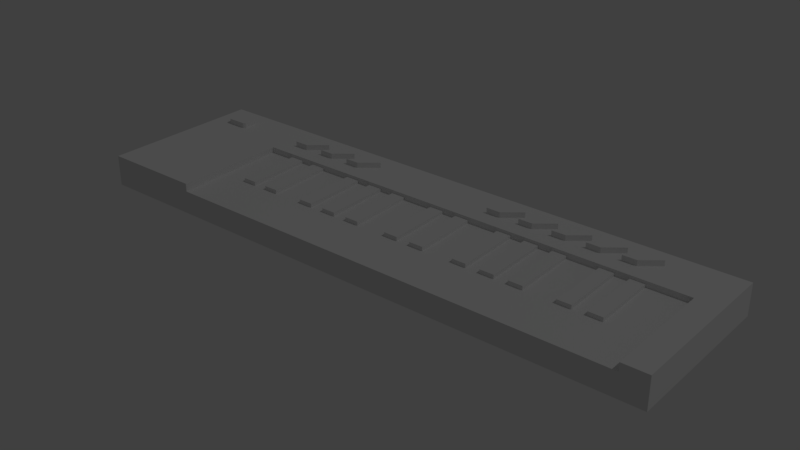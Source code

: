 # Source: synthesizer.blend  (saved by Blender 2.79.0; exported with 4.5.12 LTS)
import bpy
from mathutils import Matrix  # noqa: F401  (used for matrix-valued properties, if any)

bpy.ops.wm.read_factory_settings(use_empty=True)
scene = bpy.context.scene
scene.name = 'Scene'

# ---- collections
col_collection_1 = bpy.data.collections.new('Collection 1'); scene.collection.children.link(col_collection_1)

# ---- world
world_world = bpy.data.worlds.new('World'); scene.world = world_world
world_world.color = (0.05088, 0.05088, 0.05088)
world_world.use_sun_shadow = False
world_world.sun_shadow_jitter_overblur = 0.0
world_world.cycles.sampling_method = 'MANUAL'

# ---- lights
light_lamp = bpy.data.lights.new('Lamp', 'POINT')
light_lamp.transmission_factor = 0.0
light_lamp.cutoff_distance = 30.0
light_lamp.energy = 100.0
light_lamp.shadow_buffer_clip_start = 1.001
light_lamp.shadow_soft_size = 0.1
light_lamp.shadow_maximum_resolution = 0.006
light_lamp.use_absolute_resolution = True

# ---- meshes
me_cube = bpy.data.meshes.new('Cube')
me_cube.from_pydata([(-0.2485, -1.644e-08, 0.0698), (-0.2485, 0.02627, 0.0698), (-0.2485, -2.255e-08, -0.0698), (-0.2485, 0.02627, -0.0698), (0.2485, -1.644e-08, 0.0698), (0.2485, 0.02627, 0.0698), (0.2485, -2.255e-08, -0.0698), (0.2485, 0.02627, -0.0698), (-0.1626, -1.644e-08, 0.0698), (-0.1626, 0.02627, 0.0698), (0.2273, -1.644e-08, 0.0698), (0.2273, 0.02627, 0.0698), (-0.1626, 0.02627, -0.02624), (0.2273, 0.02627, -0.02624), (0.2273, 0.01942, 0.0698), (-0.1626, 0.01942, 0.0698), (-0.1626, 0.02136, -0.02624), (0.2273, 0.02136, -0.02624), (-0.1193, 0.02627, -0.04012), (-0.1193, 0.03091, -0.04012), (-0.1045, 0.03091, -0.05206), (-0.1045, 0.02627, -0.05206), (-0.09258, 0.02627, -0.05206), (-0.09258, 0.03091, -0.05206), (-0.1074, 0.03091, -0.04012), (-0.1074, 0.02627, -0.04012), (-0.148, 0.02627, -0.04012), (-0.148, 0.03091, -0.04012), (-0.1332, 0.03091, -0.05206), (-0.1332, 0.02627, -0.05206), (-0.1212, 0.02627, -0.05206), (-0.1212, 0.03091, -0.05206), (-0.1361, 0.03091, -0.04012), (-0.1361, 0.02627, -0.04012), (-0.09067, 0.02627, -0.04012), (-0.09067, 0.03091, -0.04012), (-0.07586, 0.03091, -0.05206), (-0.07586, 0.02627, -0.05206), (-0.06391, 0.02627, -0.05206), (-0.06391, 0.03091, -0.05206), (-0.07873, 0.03091, -0.04012), (-0.07873, 0.02627, -0.04012), (0.07962, 0.02627, -0.04012), (0.07962, 0.03091, -0.04012), (0.09443, 0.03091, -0.05206), (0.09443, 0.02627, -0.05206), (0.1064, 0.02627, -0.05206), (0.1064, 0.03091, -0.05206), (0.09156, 0.03091, -0.04012), (0.09156, 0.02627, -0.04012), (0.05095, 0.02627, -0.04012), (0.05095, 0.03091, -0.04012), (0.06577, 0.03091, -0.05206), (0.06577, 0.02627, -0.05206), (0.07771, 0.02627, -0.05206), (0.07771, 0.03091, -0.05206), (0.0629, 0.03091, -0.04012), (0.0629, 0.02627, -0.04012), (0.137, 0.02627, -0.04012), (0.137, 0.03091, -0.04012), (0.1518, 0.03091, -0.05206), (0.1518, 0.02627, -0.05206), (0.1637, 0.02627, -0.05206), (0.1637, 0.03091, -0.05206), (0.1489, 0.03091, -0.04012), (0.1489, 0.02627, -0.04012), (0.1083, 0.02627, -0.04012), (0.1083, 0.03091, -0.04012), (0.1231, 0.03091, -0.05206), (0.1231, 0.02627, -0.05206), (0.135, 0.02627, -0.05206), (0.135, 0.03091, -0.05206), (0.1202, 0.03091, -0.04012), (0.1202, 0.02627, -0.04012), (0.1656, 0.02627, -0.04012), (0.1656, 0.03091, -0.04012), (0.1804, 0.03091, -0.05206), (0.1804, 0.02627, -0.05206), (0.1924, 0.02627, -0.05206), (0.1924, 0.03091, -0.05206), (0.1776, 0.03091, -0.04012), (0.1776, 0.02627, -0.04012), (-0.2134, 0.03091, -0.03971), (-0.2119, 0.03091, -0.04114), (-0.2119, 0.03091, -0.05091), (-0.2134, 0.03091, -0.05234), (-0.23, 0.03091, -0.05234), (-0.2315, 0.03091, -0.05091), (-0.2315, 0.03091, -0.04114), (-0.23, 0.03091, -0.03971), (-0.23, 0.02627, -0.03971), (-0.2315, 0.02627, -0.04114), (-0.2315, 0.02627, -0.05091), (-0.2134, 0.02627, -0.03971), (-0.2119, 0.02627, -0.04114), (-0.23, 0.02627, -0.05234), (-0.2134, 0.02627, -0.05234), (-0.2119, 0.02627, -0.05091), (0.07085, 0.02025, 0.02858), (0.07085, 0.02368, 0.02858), (0.07085, 0.02368, -0.02683), (0.07085, 0.02025, -0.02683), (0.08279, 0.02025, -0.02683), (0.08279, 0.02368, -0.02683), (0.08279, 0.02368, 0.02858), (0.08279, 0.02025, 0.02858), (0.1185, 0.02025, 0.02858), (0.1185, 0.02368, 0.02858), (0.1185, 0.02368, -0.02683), (0.1185, 0.02025, -0.02683), (0.1304, 0.02025, -0.02683), (0.1304, 0.02368, -0.02683), (0.1304, 0.02368, 0.02858), (0.1304, 0.02025, 0.02858), (0.1567, 0.02025, 0.02858), (0.1567, 0.02368, 0.02858), (0.1567, 0.02368, -0.02683), (0.1567, 0.02025, -0.02683), (0.1686, 0.02025, -0.02683), (0.1686, 0.02368, -0.02683), (0.1686, 0.02368, 0.02858), (0.1686, 0.02025, 0.02858), (0.09473, 0.02025, 0.02858), (0.09473, 0.02368, 0.02858), (0.09473, 0.02368, -0.02683), (0.09473, 0.02025, -0.02683), (0.1067, 0.02025, -0.02683), (0.1067, 0.02368, -0.02683), (0.1067, 0.02368, 0.02858), (0.1067, 0.02025, 0.02858), (0.1804, 0.02025, 0.02858), (0.1804, 0.02368, 0.02858), (0.1804, 0.02368, -0.02683), (0.1804, 0.02025, -0.02683), (0.1924, 0.02025, -0.02683), (0.1924, 0.02368, -0.02683), (0.1924, 0.02368, 0.02858), (0.1924, 0.02025, 0.02858), (-0.07717, 0.02025, 0.02858), (-0.07717, 0.02368, 0.02858), (-0.07717, 0.02368, -0.02683), (-0.07717, 0.02025, -0.02683), (-0.06523, 0.02025, -0.02683), (-0.06523, 0.02368, -0.02683), (-0.06523, 0.02368, 0.02858), (-0.06523, 0.02025, 0.02858), (-0.02953, 0.02025, 0.02858), (-0.02953, 0.02368, 0.02858), (-0.02953, 0.02368, -0.02683), (-0.02953, 0.02025, -0.02683), (-0.01759, 0.02025, -0.02683), (-0.01759, 0.02368, -0.02683), (-0.01759, 0.02368, 0.02858), (-0.01759, 0.02025, 0.02858), (0.008663, 0.02025, 0.02858), (0.008663, 0.02368, 0.02858), (0.008663, 0.02368, -0.02683), (0.008663, 0.02025, -0.02683), (0.02061, 0.02025, -0.02683), (0.02061, 0.02368, -0.02683), (0.02061, 0.02368, 0.02858), (0.02061, 0.02025, 0.02858), (-0.05328, 0.02025, 0.02858), (-0.05328, 0.02368, 0.02858), (-0.05328, 0.02368, -0.02683), (-0.05328, 0.02025, -0.02683), (-0.04134, 0.02025, -0.02683), (-0.04134, 0.02368, -0.02683), (-0.04134, 0.02368, 0.02858), (-0.04134, 0.02025, 0.02858), (0.03242, 0.02025, 0.02858), (0.03242, 0.02368, 0.02858), (0.03242, 0.02368, -0.02683), (0.03242, 0.02025, -0.02683), (0.04436, 0.02025, -0.02683), (0.04436, 0.02368, -0.02683), (0.04436, 0.02368, 0.02858), (0.04436, 0.02025, 0.02858), (-0.1391, 0.02025, 0.02858), (-0.1391, 0.02368, 0.02858), (-0.1391, 0.02368, -0.02683), (-0.1391, 0.02025, -0.02683), (-0.1272, 0.02025, -0.02683), (-0.1272, 0.02368, -0.02683), (-0.1272, 0.02368, 0.02858), (-0.1272, 0.02025, 0.02858), (-0.1154, 0.02025, 0.02858), (-0.1154, 0.02368, 0.02858), (-0.1154, 0.02368, -0.02683), (-0.1154, 0.02025, -0.02683), (-0.1034, 0.02025, -0.02683), (-0.1034, 0.02368, -0.02683), (-0.1034, 0.02368, 0.02858), (-0.1034, 0.02025, 0.02858)], [], [(6, 7, 5, 4), (8, 9, 1, 0), (6, 4, 10), (12, 3, 1, 9), (11, 13, 17, 14), (2, 8, 0), (4, 5, 11, 10), (7, 13, 11, 5), (2, 6, 10, 8), (2, 3, 7, 6), (7, 3, 12, 13), (0, 1, 3, 2), (17, 16, 15, 14), (13, 12, 16, 17), (15, 8, 10, 14), (12, 9, 15, 16), (18, 19, 20, 21), (22, 23, 24, 25), (26, 27, 28, 29), (30, 31, 32, 33), (34, 35, 36, 37), (38, 39, 40, 41), (19, 24, 23, 20), (27, 32, 31, 28), (34, 41, 40, 35), (36, 39, 38, 37), (18, 25, 24, 19), (20, 23, 22, 21), (26, 33, 32, 27), (28, 31, 30, 29), (35, 40, 39, 36), (42, 43, 44, 45), (46, 47, 48, 49), (50, 51, 52, 53), (54, 55, 56, 57), (43, 48, 47, 44), (51, 56, 55, 52), (42, 49, 48, 43), (44, 47, 46, 45), (50, 57, 56, 51), (52, 55, 54, 53), (58, 59, 60, 61), (62, 63, 64, 65), (66, 67, 68, 69), (70, 71, 72, 73), (74, 75, 76, 77), (78, 79, 80, 81), (59, 64, 63, 60), (67, 72, 71, 68), (74, 81, 80, 75), (76, 79, 78, 77), (58, 65, 64, 59), (60, 63, 62, 61), (66, 73, 72, 67), (68, 71, 70, 69), (75, 80, 79, 76), (82, 83, 84, 85, 86, 87, 88, 89), (90, 89, 88, 91), (91, 88, 87, 92), (93, 94, 83, 82), (93, 82, 89, 90), (95, 86, 85, 96), (97, 96, 85, 84), (97, 84, 83, 94), (86, 95, 92, 87), (98, 99, 100, 101), (102, 103, 104, 105), (106, 107, 108, 109), (110, 111, 112, 113), (99, 104, 103, 100), (107, 112, 111, 108), (98, 105, 104, 99), (106, 113, 112, 107), (114, 115, 116, 117), (118, 119, 120, 121), (122, 123, 124, 125), (126, 127, 128, 129), (130, 131, 132, 133), (134, 135, 136, 137), (115, 120, 119, 116), (123, 128, 127, 124), (130, 137, 136, 131), (114, 121, 120, 115), (122, 129, 128, 123), (131, 136, 135, 132), (138, 139, 140, 141), (142, 143, 144, 145), (146, 147, 148, 149), (150, 151, 152, 153), (139, 144, 143, 140), (147, 152, 151, 148), (138, 145, 144, 139), (146, 153, 152, 147), (154, 155, 156, 157), (158, 159, 160, 161), (162, 163, 164, 165), (166, 167, 168, 169), (170, 171, 172, 173), (174, 175, 176, 177), (155, 160, 159, 156), (163, 168, 167, 164), (170, 177, 176, 171), (154, 161, 160, 155), (162, 169, 168, 163), (171, 176, 175, 172), (178, 179, 180, 181), (182, 183, 184, 185), (186, 187, 188, 189), (190, 191, 192, 193), (179, 184, 183, 180), (186, 193, 192, 187), (178, 185, 184, 179), (187, 192, 191, 188)])
_uv = me_cube.uv_layers.new(name='UVMap')
_uv.uv.foreach_set('vector', [0.9329, 0.5941, 0.9789, 0.5942, 0.9788, 0.8384, 0.9328, 0.8384, 0.8957, 0.8927, 0.8957, 0.9387, 0.7453, 0.9387, 0.7453, 0.8927, 0.8905, 0.3076, 0.8905, 0.5519, 0.8534, 0.5519, 0.1715, 0.1892, 0.02115, 0.2654, 0.02115, 0.02115, 0.1715, 0.02115, 0.7996, 0.7622, 0.7996, 0.5941, 0.8082, 0.5941, 0.8116, 0.7622, 0.02115, 0.3076, 0.1715, 0.5519, 0.02115, 0.5519, 0.9328, 0.5519, 0.9328, 0.5059, 0.97, 0.5059, 0.97, 0.5519, 0.8905, 0.2654, 0.8534, 0.1892, 0.8534, 0.02115, 0.8905, 0.02115, 0.02115, 0.3076, 0.8905, 0.3076, 0.8534, 0.5519, 0.1715, 0.5519, 0.02115, 0.8504, 0.02115, 0.8045, 0.8905, 0.8045, 0.8905, 0.8504, 0.8905, 0.2654, 0.02115, 0.2654, 0.1715, 0.1892, 0.8534, 0.1892, 0.9788, 0.2654, 0.9328, 0.2654, 0.9328, 0.02115, 0.9788, 0.02115, 0.7031, 0.7622, 0.02115, 0.7622, 0.02115, 0.5941, 0.7031, 0.5941, 0.703, 0.9776, 0.02115, 0.9776, 0.02115, 0.969, 0.703, 0.969, 0.02115, 0.9314, 0.02115, 0.8888, 0.7031, 0.8888, 0.7031, 0.9314, 0.7573, 0.5941, 0.7573, 0.7622, 0.7454, 0.7622, 0.7487, 0.5941, 0.4801, 0.08088, 0.4868, 0.07259, 0.5099, 0.09125, 0.5032, 0.09954, 0.5353, 0.08296, 0.5286, 0.09125, 0.5054, 0.07259, 0.5121, 0.0643, 0.4801, 0.08088, 0.4868, 0.07259, 0.5099, 0.09125, 0.5032, 0.09954, 0.5353, 0.08296, 0.5286, 0.09125, 0.5054, 0.07259, 0.5121, 0.0643, 0.4801, 0.08088, 0.4868, 0.07259, 0.5099, 0.09125, 0.5032, 0.09954, 0.5353, 0.08296, 0.5286, 0.09125, 0.5054, 0.07259, 0.5121, 0.0643, 0.4868, 0.07259, 0.5054, 0.07259, 0.5286, 0.09125, 0.5099, 0.09125, 0.4868, 0.07259, 0.5054, 0.07259, 0.5286, 0.09125, 0.5099, 0.09125, 0.4868, 0.06194, 0.5054, 0.06194, 0.5054, 0.07259, 0.4868, 0.07259, 0.5099, 0.09125, 0.5286, 0.09125, 0.5286, 0.1019, 0.5099, 0.1019, 0.4868, 0.06194, 0.5054, 0.06194, 0.5054, 0.07259, 0.4868, 0.07259, 0.5099, 0.09125, 0.5286, 0.09125, 0.5286, 0.1019, 0.5099, 0.1019, 0.4868, 0.06194, 0.5054, 0.06194, 0.5054, 0.07259, 0.4868, 0.07259, 0.5099, 0.09125, 0.5286, 0.09125, 0.5286, 0.1019, 0.5099, 0.1019, 0.4868, 0.07259, 0.5054, 0.07259, 0.5286, 0.09125, 0.5099, 0.09125, 0.7607, 0.08617, 0.7674, 0.07788, 0.7905, 0.09654, 0.7838, 0.1048, 0.8159, 0.08825, 0.8092, 0.09654, 0.786, 0.07788, 0.7927, 0.06959, 0.3654, 0.08152, 0.3721, 0.07323, 0.3952, 0.09189, 0.3885, 0.1002, 0.4206, 0.0836, 0.4139, 0.09189, 0.3907, 0.07323, 0.3974, 0.06493, 0.7674, 0.07788, 0.786, 0.07788, 0.8092, 0.09654, 0.7905, 0.09654, 0.3721, 0.07323, 0.3907, 0.07323, 0.4139, 0.09189, 0.3952, 0.09189, 0.7674, 0.06723, 0.786, 0.06723, 0.786, 0.07788, 0.7674, 0.07788, 0.7905, 0.09654, 0.8092, 0.09654, 0.8092, 0.1072, 0.7905, 0.1072, 0.3721, 0.06258, 0.3907, 0.06258, 0.3907, 0.07323, 0.3721, 0.07323, 0.3952, 0.09189, 0.4139, 0.09189, 0.4139, 0.1025, 0.3952, 0.1025, 0.7607, 0.08617, 0.7674, 0.07788, 0.7905, 0.09654, 0.7838, 0.1048, 0.8159, 0.08825, 0.8092, 0.09654, 0.786, 0.07788, 0.7927, 0.06959, 0.3654, 0.08152, 0.3721, 0.07323, 0.3952, 0.09189, 0.3885, 0.1002, 0.4206, 0.0836, 0.4139, 0.09189, 0.3907, 0.07323, 0.3974, 0.06493, 0.3654, 0.08152, 0.3721, 0.07323, 0.3952, 0.09189, 0.3885, 0.1002, 0.4206, 0.0836, 0.4139, 0.09189, 0.3907, 0.07323, 0.3974, 0.06493, 0.7674, 0.07788, 0.786, 0.07788, 0.8092, 0.09654, 0.7905, 0.09654, 0.3721, 0.07323, 0.3907, 0.07323, 0.4139, 0.09189, 0.3952, 0.09189, 0.3721, 0.06258, 0.3907, 0.06258, 0.3907, 0.07323, 0.3721, 0.07323, 0.3952, 0.09189, 0.4139, 0.09189, 0.4139, 0.1025, 0.3952, 0.1025, 0.7674, 0.06723, 0.786, 0.06723, 0.786, 0.07788, 0.7674, 0.07788, 0.7905, 0.09654, 0.8092, 0.09654, 0.8092, 0.1072, 0.7905, 0.1072, 0.3721, 0.06258, 0.3907, 0.06258, 0.3907, 0.07323, 0.3721, 0.07323, 0.3952, 0.09189, 0.4139, 0.09189, 0.4139, 0.1025, 0.3952, 0.1025, 0.3721, 0.07323, 0.3907, 0.07323, 0.4139, 0.09189, 0.3952, 0.09189, 0.2936, 0.1012, 0.2913, 0.1035, 0.2761, 0.1035, 0.2738, 0.1012, 0.2738, 0.0752, 0.2761, 0.07295, 0.2913, 0.07295, 0.2936, 0.0752, 0.3011, 0.06767, 0.2936, 0.0752, 0.2913, 0.07295, 0.2989, 0.06542, 0.2913, 0.0623, 0.2913, 0.07295, 0.2761, 0.07295, 0.2761, 0.0623, 0.3011, 0.1088, 0.2989, 0.111, 0.2913, 0.1035, 0.2936, 0.1012, 0.3042, 0.1012, 0.2936, 0.1012, 0.2936, 0.0752, 0.3042, 0.0752, 0.2632, 0.0752, 0.2738, 0.0752, 0.2738, 0.1012, 0.2632, 0.1012, 0.2685, 0.111, 0.2663, 0.1088, 0.2738, 0.1012, 0.2761, 0.1035, 0.2761, 0.1141, 0.2761, 0.1035, 0.2913, 0.1035, 0.2913, 0.1141, 0.2738, 0.0752, 0.2663, 0.06767, 0.2685, 0.06542, 0.2761, 0.07295, 0.7075, 0.0708, 0.7075, 0.07615, 0.6209, 0.07615, 0.6209, 0.0708, 0.6209, 0.1002, 0.6209, 0.09481, 0.7075, 0.09481, 0.7075, 0.1002, 0.7075, 0.0708, 0.7075, 0.07615, 0.6209, 0.07615, 0.6209, 0.0708, 0.6209, 0.1002, 0.6209, 0.09481, 0.7075, 0.09481, 0.7075, 0.1002, 0.7075, 0.07615, 0.7075, 0.09481, 0.6209, 0.09481, 0.6209, 0.07615, 0.7075, 0.07615, 0.7075, 0.09481, 0.6209, 0.09481, 0.6209, 0.07615, 0.7129, 0.07615, 0.7129, 0.09481, 0.7075, 0.09481, 0.7075, 0.07615, 0.7129, 0.07615, 0.7129, 0.09481, 0.7075, 0.09481, 0.7075, 0.07615, 0.7075, 0.0708, 0.7075, 0.07615, 0.6209, 0.07615, 0.6209, 0.0708, 0.6209, 0.1002, 0.6209, 0.09481, 0.7075, 0.09481, 0.7075, 0.1002, 0.7075, 0.0708, 0.7075, 0.07615, 0.6209, 0.07615, 0.6209, 0.0708, 0.6209, 0.1002, 0.6209, 0.09481, 0.7075, 0.09481, 0.7075, 0.1002, 0.7075, 0.0708, 0.7075, 0.07615, 0.6209, 0.07615, 0.6209, 0.0708, 0.6209, 0.1002, 0.6209, 0.09481, 0.7075, 0.09481, 0.7075, 0.1002, 0.7075, 0.07615, 0.7075, 0.09481, 0.6209, 0.09481, 0.6209, 0.07615, 0.7075, 0.07615, 0.7075, 0.09481, 0.6209, 0.09481, 0.6209, 0.07615, 0.7129, 0.07615, 0.7129, 0.09481, 0.7075, 0.09481, 0.7075, 0.07615, 0.7129, 0.07615, 0.7129, 0.09481, 0.7075, 0.09481, 0.7075, 0.07615, 0.7129, 0.07615, 0.7129, 0.09481, 0.7075, 0.09481, 0.7075, 0.07615, 0.7075, 0.07615, 0.7075, 0.09481, 0.6209, 0.09481, 0.6209, 0.07615, 0.7075, 0.0708, 0.7075, 0.07615, 0.6209, 0.07615, 0.6209, 0.0708, 0.6209, 0.1002, 0.6209, 0.09481, 0.7075, 0.09481, 0.7075, 0.1002, 0.7075, 0.0708, 0.7075, 0.07615, 0.6209, 0.07615, 0.6209, 0.0708, 0.6209, 0.1002, 0.6209, 0.09481, 0.7075, 0.09481, 0.7075, 0.1002, 0.7075, 0.07615, 0.7075, 0.09481, 0.6209, 0.09481, 0.6209, 0.07615, 0.7075, 0.07615, 0.7075, 0.09481, 0.6209, 0.09481, 0.6209, 0.07615, 0.7129, 0.07615, 0.7129, 0.09481, 0.7075, 0.09481, 0.7075, 0.07615, 0.7129, 0.07615, 0.7129, 0.09481, 0.7075, 0.09481, 0.7075, 0.07615, 0.7075, 0.0708, 0.7075, 0.07615, 0.6209, 0.07615, 0.6209, 0.0708, 0.6209, 0.1002, 0.6209, 0.09481, 0.7075, 0.09481, 0.7075, 0.1002, 0.7075, 0.0708, 0.7075, 0.07615, 0.6209, 0.07615, 0.6209, 0.0708, 0.6209, 0.1002, 0.6209, 0.09481, 0.7075, 0.09481, 0.7075, 0.1002, 0.7075, 0.0708, 0.7075, 0.07615, 0.6209, 0.07615, 0.6209, 0.0708, 0.6209, 0.1002, 0.6209, 0.09481, 0.7075, 0.09481, 0.7075, 0.1002, 0.7075, 0.07615, 0.7075, 0.09481, 0.6209, 0.09481, 0.6209, 0.07615, 0.7075, 0.07615, 0.7075, 0.09481, 0.6209, 0.09481, 0.6209, 0.07615, 0.7129, 0.07615, 0.7129, 0.09481, 0.7075, 0.09481, 0.7075, 0.07615, 0.7129, 0.07615, 0.7129, 0.09481, 0.7075, 0.09481, 0.7075, 0.07615, 0.7129, 0.07615, 0.7129, 0.09481, 0.7075, 0.09481, 0.7075, 0.07615, 0.7075, 0.07615, 0.7075, 0.09481, 0.6209, 0.09481, 0.6209, 0.07615, 0.7075, 0.0708, 0.7075, 0.07615, 0.6209, 0.07615, 0.6209, 0.0708, 0.6209, 0.1002, 0.6209, 0.09481, 0.7075, 0.09481, 0.7075, 0.1002, 0.7075, 0.0708, 0.7075, 0.07615, 0.6209, 0.07615, 0.6209, 0.0708, 0.6209, 0.1002, 0.6209, 0.09481, 0.7075, 0.09481, 0.7075, 0.1002, 0.7075, 0.07615, 0.7075, 0.09481, 0.6209, 0.09481, 0.6209, 0.07615, 0.7129, 0.07615, 0.7129, 0.09481, 0.7075, 0.09481, 0.7075, 0.07615, 0.7129, 0.07615, 0.7129, 0.09481, 0.7075, 0.09481, 0.7075, 0.07615, 0.7075, 0.07615, 0.7075, 0.09481, 0.6209, 0.09481, 0.6209, 0.07615])
me_cube.use_remesh_preserve_volume = False
me_cube.use_remesh_preserve_attributes = False
me_cube.use_mirror_vertex_groups = False
me_cube.update()

# ---- objects
ob_synthesizer = bpy.data.objects.new('synthesizer', me_cube)
ob_lamp = bpy.data.objects.new('Lamp', light_lamp)

# ---- transforms, parenting, visibility, modifiers, constraints
ob_synthesizer.location = (0.0, 0.0, 0.0)
ob_synthesizer.rotation_euler = (1.571, 0.0, 0.0)
ob_synthesizer.lineart.crease_threshold = 0.0
ob_lamp.location = (4.076, 1.005, 5.904)
ob_lamp.rotation_euler = (0.6503, 0.05522, 1.866)
ob_lamp.lock_rotations_4d = False
ob_lamp.empty_display_type = 'ARROWS'
ob_lamp.color = (0.0, 0.0, 0.0, 0.0)
ob_lamp.lineart.crease_threshold = 0.0

# ---- collection membership
col_collection_1.objects.link(ob_synthesizer)
col_collection_1.objects.link(ob_lamp)

# ---- scene / render settings (as saved in the file)
scene.frame_start = 1; scene.frame_end = 250; scene.frame_set(1)
scene.render.engine = 'BLENDER_EEVEE_NEXT'
scene.render.resolution_percentage = 50
scene.render.dither_intensity = 0.0
scene.cycles.use_denoising = False
scene.cycles.samples = 128
scene.cycles.sampling_pattern = 'TABULATED_SOBOL'
scene.cycles.use_adaptive_sampling = False
scene.cycles.use_light_tree = False
scene.cycles.blur_glossy = 0.0
scene.cycles.sample_clamp_indirect = 0.0
scene.view_settings.view_transform = 'Standard'
bpy.context.view_layer.update()

# ---- added for rendering (the .blend has no active camera): camera
cam_auto = bpy.data.cameras.new('AutoCamera')
cam_auto.lens = 50.0
cam_auto.sensor_width = 36.0
cam_auto.clip_end = 1000.0
ob_auto_camera = bpy.data.objects.new('AutoCamera', cam_auto)
scene.collection.objects.link(ob_auto_camera)
ob_auto_camera.location = (0.478495, -0.574194, 0.39825)
ob_auto_camera.rotation_euler = (1.09748, -7.21219e-08, 0.694738)
scene.camera = ob_auto_camera
bpy.context.view_layer.update()

